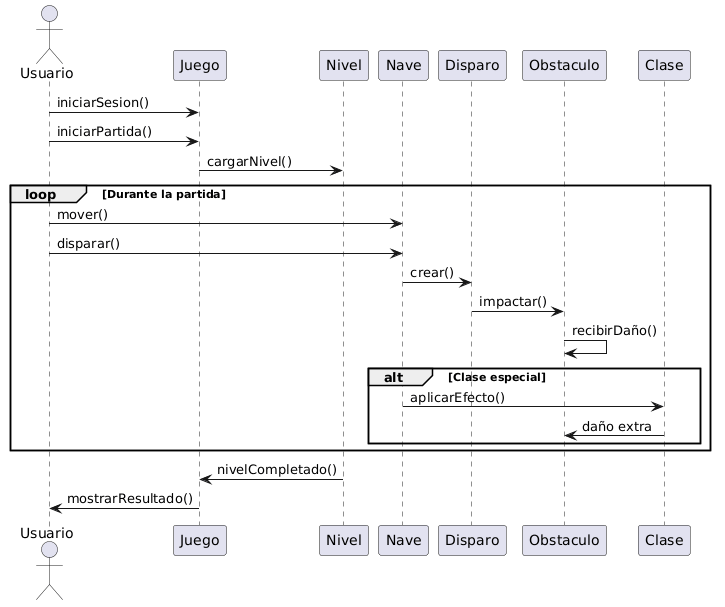

The diagram above was rendered by PlantUML. Its source (embedded in the PNG):
@startuml
actor Usuario

Usuario -> Juego : iniciarSesion()
Usuario -> Juego : iniciarPartida()

Juego -> Nivel : cargarNivel()

loop Durante la partida
    Usuario -> Nave : mover()
    Usuario -> Nave : disparar()
    
    Nave -> Disparo : crear()
    Disparo -> Obstaculo : impactar()
    
    Obstaculo -> Obstaculo : recibirDaño()
    
    alt Clase especial
        Nave -> Clase : aplicarEfecto()
        Clase -> Obstaculo : daño extra
    end
end

Nivel -> Juego : nivelCompletado()
Juego -> Usuario : mostrarResultado()
@enduml